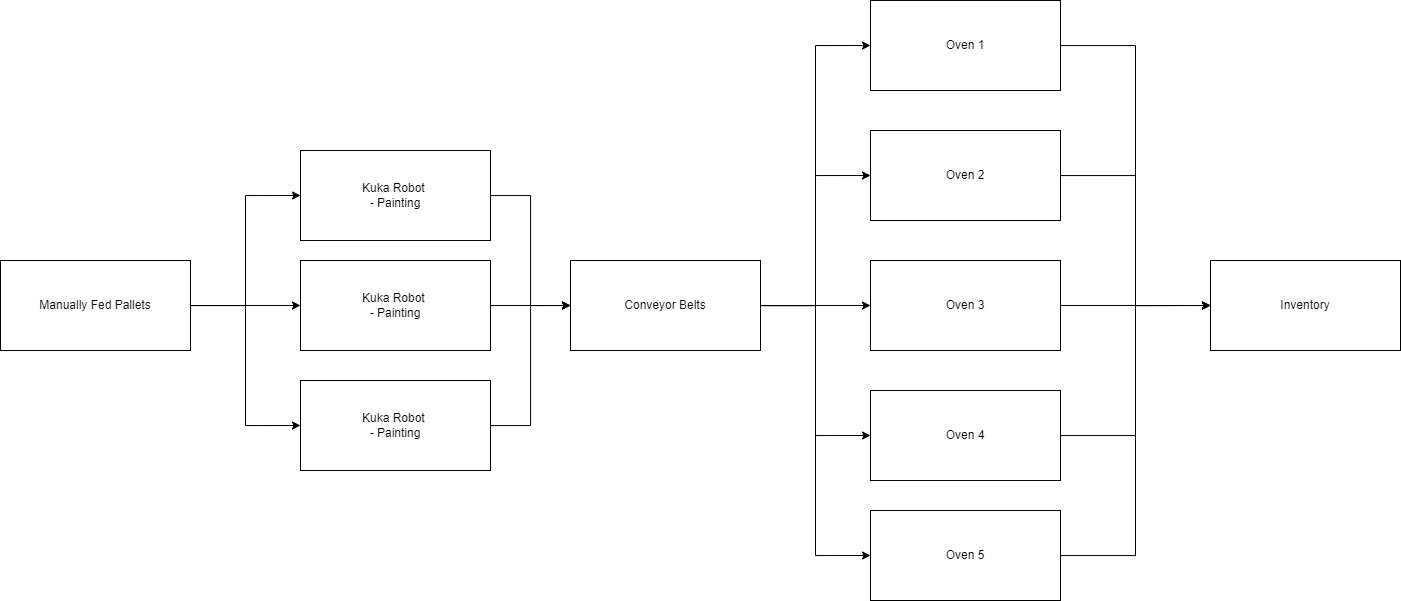

The diagram above was exported from draw.io. Its source (the exported page's mxGraphModel, read from the mxfile embedded in the PNG):
<mxGraphModel dx="1955" dy="858" grid="1" gridSize="10" guides="1" tooltips="1" connect="1" arrows="1" fold="1" page="1" pageScale="1" pageWidth="3300" pageHeight="4681" math="0" shadow="0">
  <root>
    <mxCell id="0" />
    <mxCell id="1" parent="0" />
    <mxCell id="DiSzmbuTxjNEo6D7nx1f-11" style="edgeStyle=orthogonalEdgeStyle;rounded=0;orthogonalLoop=1;jettySize=auto;html=1;entryX=0;entryY=0.5;entryDx=0;entryDy=0;" edge="1" parent="1" source="DiSzmbuTxjNEo6D7nx1f-2" target="DiSzmbuTxjNEo6D7nx1f-3">
      <mxGeometry relative="1" as="geometry" />
    </mxCell>
    <mxCell id="DiSzmbuTxjNEo6D7nx1f-12" style="edgeStyle=orthogonalEdgeStyle;rounded=0;orthogonalLoop=1;jettySize=auto;html=1;entryX=0;entryY=0.5;entryDx=0;entryDy=0;" edge="1" parent="1" source="DiSzmbuTxjNEo6D7nx1f-2" target="DiSzmbuTxjNEo6D7nx1f-7">
      <mxGeometry relative="1" as="geometry" />
    </mxCell>
    <mxCell id="DiSzmbuTxjNEo6D7nx1f-13" style="edgeStyle=orthogonalEdgeStyle;rounded=0;orthogonalLoop=1;jettySize=auto;html=1;" edge="1" parent="1" source="DiSzmbuTxjNEo6D7nx1f-2" target="DiSzmbuTxjNEo6D7nx1f-8">
      <mxGeometry relative="1" as="geometry" />
    </mxCell>
    <mxCell id="DiSzmbuTxjNEo6D7nx1f-14" style="edgeStyle=orthogonalEdgeStyle;rounded=0;orthogonalLoop=1;jettySize=auto;html=1;entryX=0;entryY=0.5;entryDx=0;entryDy=0;" edge="1" parent="1" source="DiSzmbuTxjNEo6D7nx1f-2" target="DiSzmbuTxjNEo6D7nx1f-9">
      <mxGeometry relative="1" as="geometry" />
    </mxCell>
    <mxCell id="DiSzmbuTxjNEo6D7nx1f-15" style="edgeStyle=orthogonalEdgeStyle;rounded=0;orthogonalLoop=1;jettySize=auto;html=1;entryX=0;entryY=0.5;entryDx=0;entryDy=0;" edge="1" parent="1" source="DiSzmbuTxjNEo6D7nx1f-2" target="DiSzmbuTxjNEo6D7nx1f-10">
      <mxGeometry relative="1" as="geometry" />
    </mxCell>
    <mxCell id="DiSzmbuTxjNEo6D7nx1f-2" value="Conveyor Belts&lt;br&gt;" style="rounded=0;whiteSpace=wrap;html=1;" vertex="1" parent="1">
      <mxGeometry x="760" y="340" width="190" height="90" as="geometry" />
    </mxCell>
    <mxCell id="DiSzmbuTxjNEo6D7nx1f-27" style="edgeStyle=orthogonalEdgeStyle;rounded=0;orthogonalLoop=1;jettySize=auto;html=1;entryX=0;entryY=0.5;entryDx=0;entryDy=0;" edge="1" parent="1" source="DiSzmbuTxjNEo6D7nx1f-3" target="DiSzmbuTxjNEo6D7nx1f-26">
      <mxGeometry relative="1" as="geometry" />
    </mxCell>
    <mxCell id="DiSzmbuTxjNEo6D7nx1f-3" value="Oven 1" style="rounded=0;whiteSpace=wrap;html=1;" vertex="1" parent="1">
      <mxGeometry x="1060" y="80" width="190" height="90" as="geometry" />
    </mxCell>
    <mxCell id="DiSzmbuTxjNEo6D7nx1f-20" style="edgeStyle=orthogonalEdgeStyle;rounded=0;orthogonalLoop=1;jettySize=auto;html=1;entryX=0;entryY=0.5;entryDx=0;entryDy=0;" edge="1" parent="1" source="DiSzmbuTxjNEo6D7nx1f-5" target="DiSzmbuTxjNEo6D7nx1f-18">
      <mxGeometry relative="1" as="geometry" />
    </mxCell>
    <mxCell id="DiSzmbuTxjNEo6D7nx1f-21" style="edgeStyle=orthogonalEdgeStyle;rounded=0;orthogonalLoop=1;jettySize=auto;html=1;" edge="1" parent="1" source="DiSzmbuTxjNEo6D7nx1f-5" target="DiSzmbuTxjNEo6D7nx1f-16">
      <mxGeometry relative="1" as="geometry" />
    </mxCell>
    <mxCell id="DiSzmbuTxjNEo6D7nx1f-22" style="edgeStyle=orthogonalEdgeStyle;rounded=0;orthogonalLoop=1;jettySize=auto;html=1;entryX=0;entryY=0.5;entryDx=0;entryDy=0;" edge="1" parent="1" source="DiSzmbuTxjNEo6D7nx1f-5" target="DiSzmbuTxjNEo6D7nx1f-17">
      <mxGeometry relative="1" as="geometry" />
    </mxCell>
    <mxCell id="DiSzmbuTxjNEo6D7nx1f-5" value="Manually Fed Pallets" style="rounded=0;whiteSpace=wrap;html=1;" vertex="1" parent="1">
      <mxGeometry x="190" y="340" width="190" height="90" as="geometry" />
    </mxCell>
    <mxCell id="DiSzmbuTxjNEo6D7nx1f-28" style="edgeStyle=orthogonalEdgeStyle;rounded=0;orthogonalLoop=1;jettySize=auto;html=1;entryX=0;entryY=0.5;entryDx=0;entryDy=0;" edge="1" parent="1" source="DiSzmbuTxjNEo6D7nx1f-7" target="DiSzmbuTxjNEo6D7nx1f-26">
      <mxGeometry relative="1" as="geometry" />
    </mxCell>
    <mxCell id="DiSzmbuTxjNEo6D7nx1f-7" value="&lt;span style=&quot;&quot;&gt;Oven 2&lt;/span&gt;" style="rounded=0;whiteSpace=wrap;html=1;" vertex="1" parent="1">
      <mxGeometry x="1060" y="210" width="190" height="90" as="geometry" />
    </mxCell>
    <mxCell id="DiSzmbuTxjNEo6D7nx1f-29" style="edgeStyle=orthogonalEdgeStyle;rounded=0;orthogonalLoop=1;jettySize=auto;html=1;entryX=0;entryY=0.5;entryDx=0;entryDy=0;" edge="1" parent="1" source="DiSzmbuTxjNEo6D7nx1f-8" target="DiSzmbuTxjNEo6D7nx1f-26">
      <mxGeometry relative="1" as="geometry" />
    </mxCell>
    <mxCell id="DiSzmbuTxjNEo6D7nx1f-8" value="&lt;span style=&quot;&quot;&gt;Oven 3&lt;/span&gt;" style="rounded=0;whiteSpace=wrap;html=1;" vertex="1" parent="1">
      <mxGeometry x="1060" y="340" width="190" height="90" as="geometry" />
    </mxCell>
    <mxCell id="DiSzmbuTxjNEo6D7nx1f-30" style="edgeStyle=orthogonalEdgeStyle;rounded=0;orthogonalLoop=1;jettySize=auto;html=1;entryX=0;entryY=0.5;entryDx=0;entryDy=0;" edge="1" parent="1" source="DiSzmbuTxjNEo6D7nx1f-9" target="DiSzmbuTxjNEo6D7nx1f-26">
      <mxGeometry relative="1" as="geometry" />
    </mxCell>
    <mxCell id="DiSzmbuTxjNEo6D7nx1f-9" value="&lt;span style=&quot;&quot;&gt;Oven 4&lt;/span&gt;" style="rounded=0;whiteSpace=wrap;html=1;" vertex="1" parent="1">
      <mxGeometry x="1060" y="470" width="190" height="90" as="geometry" />
    </mxCell>
    <mxCell id="DiSzmbuTxjNEo6D7nx1f-31" style="edgeStyle=orthogonalEdgeStyle;rounded=0;orthogonalLoop=1;jettySize=auto;html=1;entryX=0;entryY=0.5;entryDx=0;entryDy=0;" edge="1" parent="1" source="DiSzmbuTxjNEo6D7nx1f-10" target="DiSzmbuTxjNEo6D7nx1f-26">
      <mxGeometry relative="1" as="geometry" />
    </mxCell>
    <mxCell id="DiSzmbuTxjNEo6D7nx1f-10" value="&lt;span style=&quot;&quot;&gt;Oven 5&lt;/span&gt;" style="rounded=0;whiteSpace=wrap;html=1;" vertex="1" parent="1">
      <mxGeometry x="1060" y="590" width="190" height="90" as="geometry" />
    </mxCell>
    <mxCell id="DiSzmbuTxjNEo6D7nx1f-24" style="edgeStyle=orthogonalEdgeStyle;rounded=0;orthogonalLoop=1;jettySize=auto;html=1;" edge="1" parent="1" source="DiSzmbuTxjNEo6D7nx1f-16" target="DiSzmbuTxjNEo6D7nx1f-2">
      <mxGeometry relative="1" as="geometry" />
    </mxCell>
    <mxCell id="DiSzmbuTxjNEo6D7nx1f-16" value="Kuka Robot&amp;nbsp;&lt;br&gt;- Painting" style="rounded=0;whiteSpace=wrap;html=1;" vertex="1" parent="1">
      <mxGeometry x="490" y="340" width="190" height="90" as="geometry" />
    </mxCell>
    <mxCell id="DiSzmbuTxjNEo6D7nx1f-25" style="edgeStyle=orthogonalEdgeStyle;rounded=0;orthogonalLoop=1;jettySize=auto;html=1;entryX=0;entryY=0.5;entryDx=0;entryDy=0;" edge="1" parent="1" source="DiSzmbuTxjNEo6D7nx1f-17" target="DiSzmbuTxjNEo6D7nx1f-2">
      <mxGeometry relative="1" as="geometry" />
    </mxCell>
    <mxCell id="DiSzmbuTxjNEo6D7nx1f-17" value="Kuka Robot&amp;nbsp;&lt;br&gt;- Painting" style="rounded=0;whiteSpace=wrap;html=1;" vertex="1" parent="1">
      <mxGeometry x="490" y="460" width="190" height="90" as="geometry" />
    </mxCell>
    <mxCell id="DiSzmbuTxjNEo6D7nx1f-23" style="edgeStyle=orthogonalEdgeStyle;rounded=0;orthogonalLoop=1;jettySize=auto;html=1;entryX=0;entryY=0.5;entryDx=0;entryDy=0;" edge="1" parent="1" source="DiSzmbuTxjNEo6D7nx1f-18" target="DiSzmbuTxjNEo6D7nx1f-2">
      <mxGeometry relative="1" as="geometry" />
    </mxCell>
    <mxCell id="DiSzmbuTxjNEo6D7nx1f-18" value="Kuka Robot&amp;nbsp;&lt;br&gt;- Painting" style="rounded=0;whiteSpace=wrap;html=1;" vertex="1" parent="1">
      <mxGeometry x="490" y="230" width="190" height="90" as="geometry" />
    </mxCell>
    <mxCell id="DiSzmbuTxjNEo6D7nx1f-26" value="Inventory" style="rounded=0;whiteSpace=wrap;html=1;" vertex="1" parent="1">
      <mxGeometry x="1400" y="340" width="190" height="90" as="geometry" />
    </mxCell>
  </root>
</mxGraphModel>